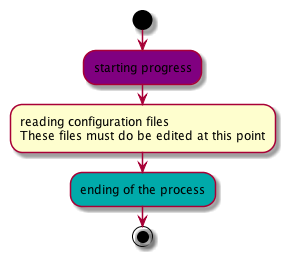

The diagram above was rendered by PlantUML. Its source (embedded in the PNG):
@startuml
start
  #purple:starting progress;
  :reading configuration files
  These files must do be edited at this point;
  #00AAAA:ending of the process;
stop
@enduml